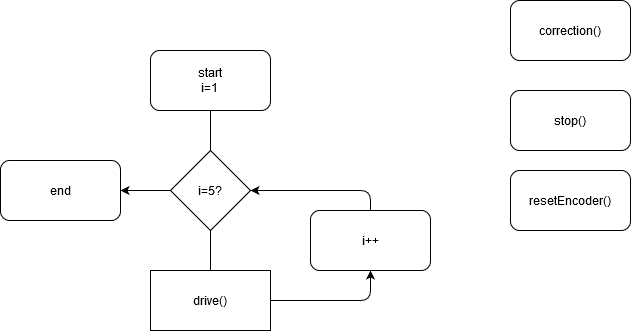

The diagram above was exported from draw.io. Its source (the exported page's mxGraphModel, read from the mxfile embedded in the PNG):
<mxGraphModel dx="868" dy="457" grid="1" gridSize="10" guides="1" tooltips="1" connect="1" arrows="1" fold="1" page="1" pageScale="1" pageWidth="850" pageHeight="1100" math="0" shadow="0">
  <root>
    <mxCell id="0" />
    <mxCell id="1" parent="0" />
    <mxCell id="SnUc6PZxgZCkqI5mGKo2-1" value="start&lt;br&gt;&lt;div&gt;i=1&lt;/div&gt;" style="rounded=1;whiteSpace=wrap;html=1;" vertex="1" parent="1">
      <mxGeometry x="350" y="80" width="120" height="60" as="geometry" />
    </mxCell>
    <mxCell id="SnUc6PZxgZCkqI5mGKo2-2" value="i=5?" style="rhombus;whiteSpace=wrap;html=1;" vertex="1" parent="1">
      <mxGeometry x="370" y="180" width="80" height="80" as="geometry" />
    </mxCell>
    <mxCell id="SnUc6PZxgZCkqI5mGKo2-3" value="" style="endArrow=none;html=1;entryX=0.5;entryY=1;entryDx=0;entryDy=0;exitX=0.5;exitY=0;exitDx=0;exitDy=0;" edge="1" parent="1" source="SnUc6PZxgZCkqI5mGKo2-2" target="SnUc6PZxgZCkqI5mGKo2-1">
      <mxGeometry width="50" height="50" relative="1" as="geometry">
        <mxPoint x="400" y="260" as="sourcePoint" />
        <mxPoint x="450" y="210" as="targetPoint" />
      </mxGeometry>
    </mxCell>
    <mxCell id="SnUc6PZxgZCkqI5mGKo2-4" value="" style="endArrow=none;html=1;entryX=0.5;entryY=1;entryDx=0;entryDy=0;exitX=0.5;exitY=0;exitDx=0;exitDy=0;" edge="1" parent="1" source="SnUc6PZxgZCkqI5mGKo2-5" target="SnUc6PZxgZCkqI5mGKo2-2">
      <mxGeometry width="50" height="50" relative="1" as="geometry">
        <mxPoint x="400" y="260" as="sourcePoint" />
        <mxPoint x="450" y="210" as="targetPoint" />
      </mxGeometry>
    </mxCell>
    <mxCell id="SnUc6PZxgZCkqI5mGKo2-5" value="drive()" style="rounded=0;whiteSpace=wrap;html=1;" vertex="1" parent="1">
      <mxGeometry x="350" y="300" width="120" height="60" as="geometry" />
    </mxCell>
    <mxCell id="SnUc6PZxgZCkqI5mGKo2-6" value="i++" style="rounded=1;whiteSpace=wrap;html=1;" vertex="1" parent="1">
      <mxGeometry x="510" y="240" width="120" height="60" as="geometry" />
    </mxCell>
    <mxCell id="SnUc6PZxgZCkqI5mGKo2-10" value="" style="endArrow=classic;html=1;exitX=1;exitY=0.5;exitDx=0;exitDy=0;entryX=0.5;entryY=1;entryDx=0;entryDy=0;" edge="1" parent="1" source="SnUc6PZxgZCkqI5mGKo2-5" target="SnUc6PZxgZCkqI5mGKo2-6">
      <mxGeometry width="50" height="50" relative="1" as="geometry">
        <mxPoint x="400" y="260" as="sourcePoint" />
        <mxPoint x="450" y="210" as="targetPoint" />
        <Array as="points">
          <mxPoint x="570" y="330" />
        </Array>
      </mxGeometry>
    </mxCell>
    <mxCell id="SnUc6PZxgZCkqI5mGKo2-11" value="" style="endArrow=classic;html=1;exitX=0.5;exitY=0;exitDx=0;exitDy=0;" edge="1" parent="1" source="SnUc6PZxgZCkqI5mGKo2-6">
      <mxGeometry width="50" height="50" relative="1" as="geometry">
        <mxPoint x="400" y="260" as="sourcePoint" />
        <mxPoint x="450" y="220" as="targetPoint" />
        <Array as="points">
          <mxPoint x="570" y="220" />
        </Array>
      </mxGeometry>
    </mxCell>
    <mxCell id="SnUc6PZxgZCkqI5mGKo2-12" value="end" style="rounded=1;whiteSpace=wrap;html=1;" vertex="1" parent="1">
      <mxGeometry x="200" y="190" width="120" height="60" as="geometry" />
    </mxCell>
    <mxCell id="SnUc6PZxgZCkqI5mGKo2-13" value="" style="endArrow=classic;html=1;exitX=0;exitY=0.5;exitDx=0;exitDy=0;entryX=1;entryY=0.5;entryDx=0;entryDy=0;" edge="1" parent="1" source="SnUc6PZxgZCkqI5mGKo2-2" target="SnUc6PZxgZCkqI5mGKo2-12">
      <mxGeometry width="50" height="50" relative="1" as="geometry">
        <mxPoint x="400" y="260" as="sourcePoint" />
        <mxPoint x="450" y="210" as="targetPoint" />
      </mxGeometry>
    </mxCell>
    <mxCell id="SnUc6PZxgZCkqI5mGKo2-14" value="correction()" style="rounded=1;whiteSpace=wrap;html=1;" vertex="1" parent="1">
      <mxGeometry x="710" y="30" width="120" height="60" as="geometry" />
    </mxCell>
    <mxCell id="SnUc6PZxgZCkqI5mGKo2-15" value="stop()" style="rounded=1;whiteSpace=wrap;html=1;" vertex="1" parent="1">
      <mxGeometry x="710" y="120" width="120" height="60" as="geometry" />
    </mxCell>
    <mxCell id="SnUc6PZxgZCkqI5mGKo2-16" value="resetEncoder()" style="rounded=1;whiteSpace=wrap;html=1;" vertex="1" parent="1">
      <mxGeometry x="710" y="200" width="120" height="60" as="geometry" />
    </mxCell>
  </root>
</mxGraphModel>